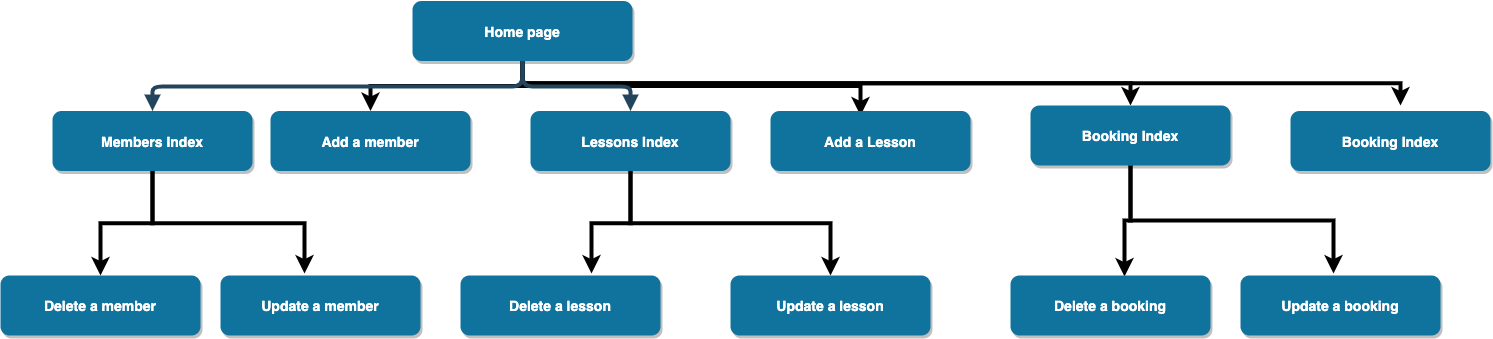

The diagram above was exported from draw.io. Its source (the exported page's mxGraphModel, read from the mxfile embedded in the PNG):
<mxGraphModel dx="1156" dy="677" grid="1" gridSize="10" guides="1" tooltips="1" connect="1" arrows="1" fold="1" page="1" pageScale="1.5" pageWidth="1169" pageHeight="827" background="#ffffff" math="0" shadow="0">
  <root>
    <mxCell id="0" />
    <mxCell id="1" parent="0" />
    <mxCell id="34JJrf-Bk3HBkm6apTAh-57" style="edgeStyle=orthogonalEdgeStyle;rounded=0;orthogonalLoop=1;jettySize=auto;html=1;exitX=0.5;exitY=1;exitDx=0;exitDy=0;strokeWidth=4;entryX=0.5;entryY=0;entryDx=0;entryDy=0;" edge="1" parent="1" source="3" target="18">
      <mxGeometry relative="1" as="geometry">
        <mxPoint x="600" y="490" as="targetPoint" />
      </mxGeometry>
    </mxCell>
    <mxCell id="34JJrf-Bk3HBkm6apTAh-70" style="edgeStyle=orthogonalEdgeStyle;rounded=0;orthogonalLoop=1;jettySize=auto;html=1;exitX=0.5;exitY=1;exitDx=0;exitDy=0;entryX=0.45;entryY=0.075;entryDx=0;entryDy=0;entryPerimeter=0;strokeWidth=4;" edge="1" parent="1" source="3" target="23">
      <mxGeometry relative="1" as="geometry" />
    </mxCell>
    <mxCell id="34JJrf-Bk3HBkm6apTAh-71" style="edgeStyle=orthogonalEdgeStyle;rounded=0;orthogonalLoop=1;jettySize=auto;html=1;exitX=0.5;exitY=1;exitDx=0;exitDy=0;strokeWidth=4;" edge="1" parent="1" source="3">
      <mxGeometry relative="1" as="geometry">
        <mxPoint x="1380" y="450" as="targetPoint" />
      </mxGeometry>
    </mxCell>
    <mxCell id="34JJrf-Bk3HBkm6apTAh-72" style="edgeStyle=orthogonalEdgeStyle;rounded=0;orthogonalLoop=1;jettySize=auto;html=1;exitX=0.5;exitY=1;exitDx=0;exitDy=0;strokeWidth=4;" edge="1" parent="1" source="3">
      <mxGeometry relative="1" as="geometry">
        <mxPoint x="1650" y="450" as="targetPoint" />
      </mxGeometry>
    </mxCell>
    <mxCell id="3" value="Home page" style="rounded=1;fillColor=#10739E;strokeColor=none;shadow=1;gradientColor=none;fontStyle=1;fontColor=#FFFFFF;fontSize=14;" parent="1" vertex="1">
      <mxGeometry x="662" y="345.5" width="220" height="60" as="geometry" />
    </mxCell>
    <mxCell id="34JJrf-Bk3HBkm6apTAh-55" style="edgeStyle=orthogonalEdgeStyle;rounded=0;orthogonalLoop=1;jettySize=auto;html=1;exitX=0.5;exitY=1;exitDx=0;exitDy=0;strokeWidth=4;" edge="1" parent="1" source="4" target="8">
      <mxGeometry relative="1" as="geometry" />
    </mxCell>
    <mxCell id="34JJrf-Bk3HBkm6apTAh-56" style="edgeStyle=orthogonalEdgeStyle;rounded=0;orthogonalLoop=1;jettySize=auto;html=1;exitX=0.5;exitY=1;exitDx=0;exitDy=0;strokeWidth=4;entryX=0.42;entryY=-0.033;entryDx=0;entryDy=0;entryPerimeter=0;" edge="1" parent="1" source="4" target="9">
      <mxGeometry relative="1" as="geometry">
        <mxPoint x="500" y="590" as="targetPoint" />
      </mxGeometry>
    </mxCell>
    <mxCell id="4" value="Members Index" style="rounded=1;fillColor=#10739E;strokeColor=none;shadow=1;gradientColor=none;fontStyle=1;fontColor=#FFFFFF;fontSize=14;" parent="1" vertex="1">
      <mxGeometry x="302" y="455.5" width="200" height="60" as="geometry" />
    </mxCell>
    <mxCell id="34JJrf-Bk3HBkm6apTAh-59" style="edgeStyle=orthogonalEdgeStyle;rounded=0;orthogonalLoop=1;jettySize=auto;html=1;exitX=0.5;exitY=1;exitDx=0;exitDy=0;entryX=0.655;entryY=-0.033;entryDx=0;entryDy=0;entryPerimeter=0;strokeWidth=4;" edge="1" parent="1" source="5" target="20">
      <mxGeometry relative="1" as="geometry" />
    </mxCell>
    <mxCell id="34JJrf-Bk3HBkm6apTAh-62" style="edgeStyle=orthogonalEdgeStyle;rounded=0;orthogonalLoop=1;jettySize=auto;html=1;exitX=0.5;exitY=1;exitDx=0;exitDy=0;entryX=0.5;entryY=0;entryDx=0;entryDy=0;strokeWidth=4;" edge="1" parent="1" source="5" target="34JJrf-Bk3HBkm6apTAh-61">
      <mxGeometry relative="1" as="geometry" />
    </mxCell>
    <mxCell id="5" value="Lessons Index" style="rounded=1;fillColor=#10739E;strokeColor=none;shadow=1;gradientColor=none;fontStyle=1;fontColor=#FFFFFF;fontSize=14;" parent="1" vertex="1">
      <mxGeometry x="780" y="455.5" width="200" height="60" as="geometry" />
    </mxCell>
    <mxCell id="8" value="Delete a member" style="rounded=1;fillColor=#10739E;strokeColor=none;shadow=1;gradientColor=none;fontStyle=1;fontColor=#FFFFFF;fontSize=14;" parent="1" vertex="1">
      <mxGeometry x="250" y="620" width="200" height="60" as="geometry" />
    </mxCell>
    <mxCell id="9" value="Update a member" style="rounded=1;fillColor=#10739E;strokeColor=none;shadow=1;gradientColor=none;fontStyle=1;fontColor=#FFFFFF;fontSize=14;" parent="1" vertex="1">
      <mxGeometry x="470" y="620" width="200" height="60" as="geometry" />
    </mxCell>
    <mxCell id="18" value="Add a member" style="rounded=1;fillColor=#10739E;strokeColor=none;shadow=1;gradientColor=none;fontStyle=1;fontColor=#FFFFFF;fontSize=14;" parent="1" vertex="1">
      <mxGeometry x="520" y="455.5" width="200" height="60" as="geometry" />
    </mxCell>
    <mxCell id="20" value="Delete a lesson" style="rounded=1;fillColor=#10739E;strokeColor=none;shadow=1;gradientColor=none;fontStyle=1;fontColor=#FFFFFF;fontSize=14;" parent="1" vertex="1">
      <mxGeometry x="710" y="620" width="200" height="60" as="geometry" />
    </mxCell>
    <mxCell id="23" value="Add a Lesson" style="rounded=1;fillColor=#10739E;strokeColor=none;shadow=1;gradientColor=none;fontStyle=1;fontColor=#FFFFFF;fontSize=14;" parent="1" vertex="1">
      <mxGeometry x="1020" y="455.5" width="200" height="60" as="geometry" />
    </mxCell>
    <mxCell id="30" value="" style="edgeStyle=elbowEdgeStyle;elbow=vertical;strokeWidth=4;endArrow=block;endFill=1;fontStyle=1;strokeColor=#23445D;" parent="1" source="3" target="5" edge="1">
      <mxGeometry x="22" y="165.5" width="100" height="100" as="geometry">
        <mxPoint x="22" y="265.5" as="sourcePoint" />
        <mxPoint x="122" y="165.5" as="targetPoint" />
      </mxGeometry>
    </mxCell>
    <mxCell id="31" value="" style="edgeStyle=elbowEdgeStyle;elbow=vertical;strokeWidth=4;endArrow=block;endFill=1;fontStyle=1;strokeColor=#23445D;" parent="1" source="3" target="4" edge="1">
      <mxGeometry x="22" y="165.5" width="100" height="100" as="geometry">
        <mxPoint x="22" y="265.5" as="sourcePoint" />
        <mxPoint x="122" y="165.5" as="targetPoint" />
      </mxGeometry>
    </mxCell>
    <mxCell id="34JJrf-Bk3HBkm6apTAh-61" value="Update a lesson" style="rounded=1;fillColor=#10739E;strokeColor=none;shadow=1;gradientColor=none;fontStyle=1;fontColor=#FFFFFF;fontSize=14;" vertex="1" parent="1">
      <mxGeometry x="980" y="620" width="200" height="60" as="geometry" />
    </mxCell>
    <mxCell id="34JJrf-Bk3HBkm6apTAh-74" style="edgeStyle=orthogonalEdgeStyle;rounded=0;orthogonalLoop=1;jettySize=auto;html=1;exitX=0.5;exitY=1;exitDx=0;exitDy=0;entryX=0.57;entryY=0.017;entryDx=0;entryDy=0;entryPerimeter=0;strokeWidth=4;" edge="1" parent="1" source="34JJrf-Bk3HBkm6apTAh-64" target="34JJrf-Bk3HBkm6apTAh-73">
      <mxGeometry relative="1" as="geometry" />
    </mxCell>
    <mxCell id="34JJrf-Bk3HBkm6apTAh-75" style="edgeStyle=orthogonalEdgeStyle;rounded=0;orthogonalLoop=1;jettySize=auto;html=1;exitX=0.5;exitY=1;exitDx=0;exitDy=0;strokeWidth=4;entryX=0.465;entryY=-0.033;entryDx=0;entryDy=0;entryPerimeter=0;" edge="1" parent="1" source="34JJrf-Bk3HBkm6apTAh-64" target="34JJrf-Bk3HBkm6apTAh-76">
      <mxGeometry relative="1" as="geometry">
        <mxPoint x="1580" y="600" as="targetPoint" />
      </mxGeometry>
    </mxCell>
    <mxCell id="34JJrf-Bk3HBkm6apTAh-64" value="Booking Index" style="rounded=1;fillColor=#10739E;strokeColor=none;shadow=1;gradientColor=none;fontStyle=1;fontColor=#FFFFFF;fontSize=14;" vertex="1" parent="1">
      <mxGeometry x="1280" y="450" width="200" height="60" as="geometry" />
    </mxCell>
    <mxCell id="34JJrf-Bk3HBkm6apTAh-69" value="Booking Index" style="rounded=1;fillColor=#10739E;strokeColor=none;shadow=1;gradientColor=none;fontStyle=1;fontColor=#FFFFFF;fontSize=14;" vertex="1" parent="1">
      <mxGeometry x="1540" y="455.5" width="200" height="60" as="geometry" />
    </mxCell>
    <mxCell id="34JJrf-Bk3HBkm6apTAh-73" value="Delete a booking" style="rounded=1;fillColor=#10739E;strokeColor=none;shadow=1;gradientColor=none;fontStyle=1;fontColor=#FFFFFF;fontSize=14;" vertex="1" parent="1">
      <mxGeometry x="1260" y="620" width="200" height="60" as="geometry" />
    </mxCell>
    <mxCell id="34JJrf-Bk3HBkm6apTAh-76" value="Update a booking" style="rounded=1;fillColor=#10739E;strokeColor=none;shadow=1;gradientColor=none;fontStyle=1;fontColor=#FFFFFF;fontSize=14;" vertex="1" parent="1">
      <mxGeometry x="1490" y="620" width="200" height="60" as="geometry" />
    </mxCell>
  </root>
</mxGraphModel>